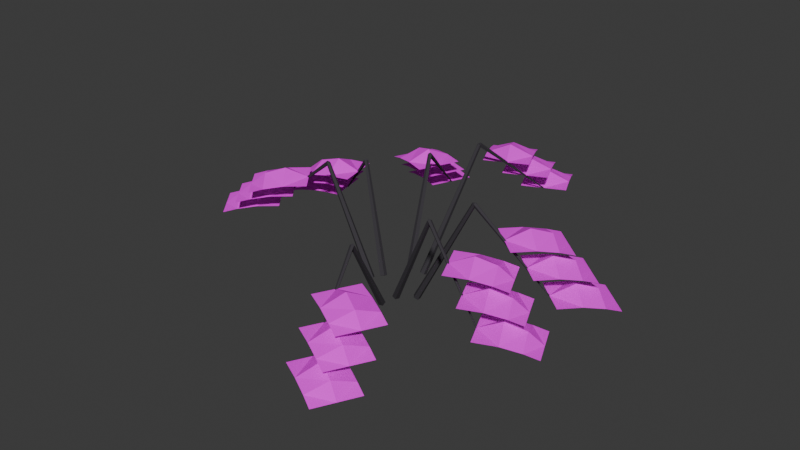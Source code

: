 # Source: ash-bramble.blend  (saved by Blender 5.2.44; exported with 4.5.12 LTS)
import bpy
from mathutils import Matrix  # noqa: F401  (used for matrix-valued properties, if any)

bpy.ops.wm.read_factory_settings(use_empty=True)
scene = bpy.context.scene
scene.name = 'Scene'

# ---- collections
col_collection = bpy.data.collections.new('Collection'); scene.collection.children.link(col_collection)

# ---- images (referenced by path relative to the original .blend; pixels are not part of the script)
import os
ASSET_DIR = os.environ.get("B2B_ASSET_DIR", "")  # directory of the original .blend (textures are referenced by path, not embedded)
HERE = os.path.dirname(os.path.abspath(__file__))  # packed textures are extracted next to this script under _unpacked/

def load_image(name, relpath, width, height, colorspace="sRGB"):
    """Load a texture the original file referenced (path relative to the .blend, or extracted next to this script)."""
    p = next((c for c in (os.path.join(HERE, relpath), os.path.join(ASSET_DIR, relpath)) if relpath and os.path.exists(c)), "")
    if p:
        img = bpy.data.images.load(p, check_existing=True)
        img.name = name
    else:  # same state as the original file: an image datablock whose file is absent (Cycles renders it pink)
        img = bpy.data.images.new(name, width, height)
        img.source = "FILE"
        img.filepath = "//" + (relpath or name)
    img.colorspace_settings.name = colorspace
    return img
img_ash_twigs_png = load_image('ash-twigs.png', 'ash-twigs.png', 1024, 1024, 'sRGB')

# ---- materials (node trees are filled in below, after node groups)
mat_charcoal_bark = bpy.data.materials.new('Charcoal bark')
mat_charcoal_bark.diffuse_color = (0.03325, 0.02975, 0.03675, 1.0)
mat_foliage___thorn_leaves = bpy.data.materials.new('Foliage / thorn leaves')

# ---- material node trees
mat_charcoal_bark.use_nodes = True; mat_charcoal_bark.node_tree.nodes.clear()
_N = mat_charcoal_bark.node_tree.nodes; _L = mat_charcoal_bark.node_tree.links
n0 = _N.new('ShaderNodeBsdfPrincipled'); n0.name = 'Principled BSDF'; n0.location = (-200, 100)
n0.inputs[0].default_value = (0.03325, 0.02975, 0.03675, 1.0)
n0.inputs[2].default_value = 0.86
n0.inputs[10].default_value = 0.005
n1 = _N.new('ShaderNodeOutputMaterial'); n1.name = 'Material Output'; n1.location = (200, 100)
_L.new(n0.outputs[0], n1.inputs[0])
n1.is_active_output = True
mat_foliage___thorn_leaves.use_nodes = True; mat_foliage___thorn_leaves.node_tree.nodes.clear()
_N = mat_foliage___thorn_leaves.node_tree.nodes; _L = mat_foliage___thorn_leaves.node_tree.links
n0 = _N.new('ShaderNodeBsdfPrincipled'); n0.name = 'Principled BSDF'; n0.location = (-200, 100)
n0.inputs[2].default_value = 0.96
n0.inputs[10].default_value = 0.005
n1 = _N.new('ShaderNodeOutputMaterial'); n1.name = 'Material Output'; n1.location = (200, 100)
n2 = _N.new('ShaderNodeTexImage'); n2.name = 'Image Texture'; n2.location = (0, 0)
n2.image = img_ash_twigs_png
_L.new(n0.outputs[0], n1.inputs[0])
_L.new(n2.outputs[0], n0.inputs[0])
_L.new(n2.outputs[1], n0.inputs[4])
n1.is_active_output = True

# ---- world
world_world = bpy.data.worlds.new('World'); scene.world = world_world
world_world.use_nodes = True; world_world.node_tree.nodes.clear()
_N = world_world.node_tree.nodes; _L = world_world.node_tree.links
n0 = _N.new('ShaderNodeOutputWorld'); n0.name = 'World Output'; n0.location = (200, 100)
n1 = _N.new('ShaderNodeBackground'); n1.name = 'Background'; n1.location = (-200, 100)
n1.inputs[0].default_value = (0.05088, 0.05088, 0.05088, 1.0)
_L.new(n1.outputs[0], n0.inputs[0])
n0.is_active_output = True
world_world.color = (0.05088, 0.05088, 0.05088)
world_world.sun_shadow_jitter_overblur = 0.0

# ---- meshes
me_cone_517 = bpy.data.meshes.new('Cone.517')
me_cone_517.from_pydata([(0.1832, 0.01353, 0.02204), (0.5916, 0.03393, 0.7762), (0.1967, 0.03706, 0.0143), (0.5994, 0.04766, 0.7717), (0.2209, 0.02954, 0.001792), (0.6135, 0.04327, 0.7644), (0.2223, 0.001358, 0.001792), (0.6143, 0.02683, 0.7644), (0.199, -0.008534, 0.0143), (0.6008, 0.02106, 0.7717), (0.6127, 0.03499, 0.7806), (1.126, 0.06062, 0.3528), (0.606, 0.04798, 0.7731), (1.124, 0.06433, 0.3507), (0.5964, 0.04241, 0.7609), (1.121, 0.06274, 0.3472), (0.5972, 0.02598, 0.7609), (1.121, 0.05805, 0.3472), (0.6073, 0.02139, 0.7731), (1.124, 0.05674, 0.3507), (0.9243, -0.05408, 0.6017), (0.8117, 0.04493, 0.6017), (0.699, 0.1439, 0.6017), (1.025, 0.05997, 0.5981), (0.9119, 0.159, 0.6647), (0.7992, 0.258, 0.5981), (1.112, 0.1598, 0.5766), (0.9995, 0.2588, 0.6261), (0.8869, 0.3578, 0.5766), (1.175, 0.231, 0.5507), (1.062, 0.33, 0.5507), (0.9495, 0.429, 0.5507), (1.08, -0.04629, 0.4757), (0.9675, 0.05271, 0.4757), (0.8548, 0.1517, 0.4757), (1.18, 0.06775, 0.4721), (1.068, 0.1668, 0.5387), (0.955, 0.2658, 0.4721), (1.268, 0.1675, 0.4506), (1.155, 0.2665, 0.5001), (1.043, 0.3656, 0.4506), (1.331, 0.2388, 0.4247), (1.218, 0.3378, 0.4247), (1.105, 0.4368, 0.4247), (1.236, -0.03851, 0.3497), (1.123, 0.0605, 0.3497), (1.011, 0.1595, 0.3497), (1.336, 0.07553, 0.3461), (1.223, 0.1745, 0.4127), (1.111, 0.2735, 0.3461), (1.424, 0.1753, 0.3246), (1.311, 0.2743, 0.3741), (1.198, 0.3733, 0.3246), (1.486, 0.2466, 0.2987), (1.374, 0.3456, 0.2987), (1.261, 0.4446, 0.2987), (-0.1098, 0.07295, 0.0236), (-0.4489, 0.3008, 0.6561), (-0.1342, 0.06184, 0.01479), (-0.4631, 0.2943, 0.651), (-0.1482, 0.08176, 0.00053), (-0.4713, 0.3059, 0.6427), (-0.1325, 0.1052, 0.0005299), (-0.4621, 0.3196, 0.6427), (-0.1088, 0.09973, 0.01479), (-0.4482, 0.3164, 0.651), (-0.466, 0.3123, 0.6596), (-0.8924, 0.5988, 0.2318), (-0.4684, 0.2979, 0.652), (-0.8931, 0.5947, 0.2296), (-0.4574, 0.2966, 0.6399), (-0.8899, 0.5943, 0.2262), (-0.4482, 0.3103, 0.6399), (-0.8873, 0.5982, 0.2262), (-0.4535, 0.32, 0.652), (-0.8888, 0.601, 0.2296), (-0.6624, 0.5702, 0.4807), (-0.6314, 0.4234, 0.4807), (-0.6003, 0.2766, 0.4807), (-0.8109, 0.5388, 0.4771), (-0.7799, 0.392, 0.5436), (-0.7489, 0.2452, 0.4771), (-0.9409, 0.5113, 0.4555), (-0.9098, 0.3645, 0.505), (-0.8788, 0.2178, 0.4555), (-1.034, 0.4917, 0.4297), (-1.003, 0.3449, 0.4297), (-0.9717, 0.1981, 0.4297), (-0.7919, 0.6572, 0.3547), (-0.7608, 0.5104, 0.3547), (-0.7298, 0.3637, 0.3547), (-0.9404, 0.6258, 0.3511), (-0.9094, 0.479, 0.4176), (-0.8783, 0.3323, 0.3511), (-1.07, 0.5983, 0.3295), (-1.039, 0.4515, 0.379), (-1.008, 0.3048, 0.3295), (-1.163, 0.5787, 0.3037), (-1.132, 0.4319, 0.3037), (-1.101, 0.2852, 0.3037), (-0.9213, 0.7442, 0.2287), (-0.8903, 0.5974, 0.2287), (-0.8593, 0.4507, 0.2287), (-1.07, 0.7128, 0.2251), (-1.039, 0.566, 0.2916), (-1.008, 0.4193, 0.2251), (-1.2, 0.6853, 0.2035), (-1.169, 0.5385, 0.253), (-1.138, 0.3918, 0.2035), (-1.293, 0.6657, 0.1777), (-1.262, 0.5189, 0.1777), (-1.231, 0.3722, 0.1777), (0.0751, -0.1556, 0.02425), (0.1933, -0.5464, 0.6126), (0.1009, -0.1622, 0.01499), (0.2084, -0.5502, 0.6072), (0.09903, -0.186, 0.0), (0.2073, -0.5641, 0.5985), (0.07202, -0.1942, 0.0), (0.1915, -0.5689, 0.5985), (0.05723, -0.1754, 0.01499), (0.1829, -0.5579, 0.6072), (0.1992, -0.5659, 0.6157), (0.3479, -1.058, 0.1879), (0.2102, -0.5563, 0.6082), (0.3511, -1.055, 0.1858), (0.2025, -0.5483, 0.596), (0.3489, -1.053, 0.1823), (0.1867, -0.5531, 0.596), (0.3444, -1.054, 0.1823), (0.1847, -0.564, 0.6082), (0.3438, -1.057, 0.1858), (0.188, -0.8899, 0.4368), (0.2569, -0.7566, 0.4368), (0.3258, -0.6234, 0.4368), (0.3229, -0.9596, 0.4332), (0.3917, -0.8263, 0.4998), (0.4606, -0.6931, 0.4332), (0.4409, -1.021, 0.4117), (0.5097, -0.8873, 0.4612), (0.5786, -0.7541, 0.4117), (0.5251, -1.064, 0.3858), (0.594, -0.9309, 0.3858), (0.6629, -0.7976, 0.3858), (0.2332, -1.039, 0.3108), (0.302, -0.9059, 0.3108), (0.3709, -0.7727, 0.3108), (0.368, -1.109, 0.3072), (0.4369, -0.9757, 0.3738), (0.5058, -0.8424, 0.3072), (0.486, -1.17, 0.2857), (0.5549, -1.037, 0.3352), (0.6238, -0.9034, 0.2857), (0.5703, -1.213, 0.2598), (0.6392, -1.08, 0.2598), (0.7081, -0.947, 0.2598), (0.2783, -1.189, 0.1848), (0.3472, -1.055, 0.1848), (0.4161, -0.922, 0.1848), (0.4132, -1.258, 0.1812), (0.4821, -1.125, 0.2478), (0.5509, -0.9917, 0.1812), (0.5312, -1.319, 0.1597), (0.6001, -1.186, 0.2092), (0.6689, -1.053, 0.1597), (0.6155, -1.363, 0.1338), (0.6843, -1.23, 0.1338), (0.7532, -1.096, 0.1338), (0.03816, 0.2534, 0.02142), (0.1852, 0.6351, 0.8316), (0.02222, 0.2755, 0.01411), (0.1759, 0.648, 0.8273), (0.03901, 0.2949, 0.002287), (0.1857, 0.6592, 0.8204), (0.06534, 0.2847, 0.002287), (0.2011, 0.6533, 0.8204), (0.06481, 0.2591, 0.01411), (0.2008, 0.6384, 0.8273), (0.1929, 0.655, 0.8363), (0.3776, 1.134, 0.4085), (0.1783, 0.6541, 0.8288), (0.3735, 1.134, 0.4064), (0.1795, 0.6431, 0.8166), (0.3738, 1.131, 0.4029), (0.1949, 0.6372, 0.8166), (0.3782, 1.129, 0.4029), (0.2031, 0.6445, 0.8288), (0.3806, 1.131, 0.4064), (0.4008, 0.9037, 0.6574), (0.2645, 0.8409, 0.6574), (0.1283, 0.7781, 0.6574), (0.3372, 1.042, 0.6538), (0.201, 0.9787, 0.7204), (0.06475, 0.9159, 0.6538), (0.2815, 1.162, 0.6323), (0.1453, 1.099, 0.6818), (0.009116, 1.037, 0.6323), (0.2418, 1.248, 0.6064), (0.1056, 1.186, 0.6064), (-0.03062, 1.123, 0.6064), (0.4569, 1.049, 0.5314), (0.3206, 0.9864, 0.5314), (0.1844, 0.9236, 0.5314), (0.3933, 1.187, 0.5278), (0.2571, 1.124, 0.5944), (0.1208, 1.061, 0.5278), (0.3376, 1.308, 0.5063), (0.2014, 1.245, 0.5558), (0.06521, 1.182, 0.5063), (0.2979, 1.394, 0.4804), (0.1617, 1.331, 0.4804), (0.02547, 1.268, 0.4804), (0.5129, 1.195, 0.4054), (0.3767, 1.132, 0.4054), (0.2405, 1.069, 0.4054), (0.4494, 1.333, 0.4018), (0.3132, 1.27, 0.4684), (0.1769, 1.207, 0.4018), (0.3937, 1.453, 0.3803), (0.2575, 1.39, 0.4298), (0.1213, 1.328, 0.3803), (0.354, 1.539, 0.3544), (0.2178, 1.477, 0.3544), (0.08157, 1.414, 0.3544), (-0.1475, 0.01049, 0.0231), (-0.5527, 0.06329, 0.6917), (-0.1646, -0.0103, 0.01463), (-0.5627, 0.05116, 0.6867), (-0.1864, 0.001325, 0.0009328), (-0.5753, 0.05794, 0.6787), (-0.1827, 0.0293, 0.0009328), (-0.5732, 0.07426, 0.6787), (-0.1587, 0.03497, 0.01463), (-0.5592, 0.07757, 0.6867), (-0.5733, 0.06598, 0.6954), (-1.083, 0.1324, 0.2676), (-0.569, 0.05199, 0.6879), (-1.082, 0.1284, 0.2655), (-0.5586, 0.05576, 0.6757), (-1.079, 0.1294, 0.262), (-0.5565, 0.07208, 0.6757), (-1.078, 0.1341, 0.262), (-0.5656, 0.0784, 0.6879), (-1.081, 0.1359, 0.2655), (-0.8641, 0.2093, 0.5165), (-0.7709, 0.09172, 0.5165), (-0.6777, -0.02581, 0.5165), (-0.983, 0.1149, 0.5129), (-0.8898, -0.002602, 0.5795), (-0.7966, -0.1201, 0.5129), (-1.087, 0.0324, 0.4914), (-0.9939, -0.08513, 0.5409), (-0.9007, -0.2027, 0.4914), (-1.161, -0.02655, 0.4655), (-1.068, -0.1441, 0.4655), (-0.9751, -0.2616, 0.4655), (-1.019, 0.2294, 0.3905), (-0.9256, 0.1119, 0.3905), (-0.8324, -0.005657, 0.3905), (-1.138, 0.1351, 0.3869), (-1.045, 0.01756, 0.4535), (-0.9513, -0.09998, 0.3869), (-1.242, 0.05256, 0.3654), (-1.149, -0.06498, 0.4149), (-1.055, -0.1825, 0.3654), (-1.316, -0.006394, 0.3395), (-1.223, -0.1239, 0.3395), (-1.13, -0.2415, 0.3395), (-1.173, 0.2496, 0.2645), (-1.08, 0.132, 0.2645), (-0.9871, 0.0145, 0.2645), (-1.292, 0.1552, 0.2609), (-1.199, 0.03771, 0.3275), (-1.106, -0.07982, 0.2609), (-1.396, 0.07272, 0.2394), (-1.303, -0.04482, 0.2889), (-1.21, -0.1624, 0.2394), (-1.471, 0.01376, 0.2135), (-1.378, -0.1038, 0.2135), (-1.284, -0.2213, 0.2135), (0.08075, -0.05356, 0.02272), (0.4606, -0.2043, 0.7203), (0.1026, -0.03766, 0.01452), (0.4733, -0.195, 0.7155), (0.121, -0.05436, 0.001239), (0.4841, -0.2048, 0.7078), (0.1106, -0.08058, 0.001239), (0.478, -0.2201, 0.7078), (0.08572, -0.08009, 0.01452), (0.4635, -0.2198, 0.7155), (0.4801, -0.212, 0.7243), (0.9576, -0.4015, 0.2965), (0.4794, -0.1974, 0.7167), (0.9574, -0.3974, 0.2943), (0.4683, -0.1985, 0.7046), (0.9542, -0.3977, 0.2909), (0.4623, -0.2138, 0.7046), (0.9525, -0.402, 0.2909), (0.4695, -0.2222, 0.7167), (0.9546, -0.4044, 0.2943), (0.7267, -0.4223, 0.5454), (0.6653, -0.2855, 0.5454), (0.6038, -0.1487, 0.5454), (0.8652, -0.3601, 0.5418), (0.8037, -0.2233, 0.6083), (0.7423, -0.08648, 0.5418), (0.9864, -0.3057, 0.5202), (0.9249, -0.1689, 0.5697), (0.8634, -0.03205, 0.5202), (1.073, -0.2668, 0.4944), (1.011, -0.13, 0.4944), (0.95, 0.006833, 0.4944), (0.8717, -0.4799, 0.4194), (0.8103, -0.3431, 0.4194), (0.7488, -0.2062, 0.4194), (1.01, -0.4177, 0.4158), (0.9487, -0.2809, 0.4823), (0.8873, -0.144, 0.4158), (1.131, -0.3632, 0.3942), (1.07, -0.2264, 0.4437), (1.008, -0.08959, 0.3942), (1.218, -0.3244, 0.3684), (1.156, -0.1875, 0.3684), (1.095, -0.05071, 0.3684), (1.017, -0.5374, 0.2934), (0.9553, -0.4006, 0.2934), (0.8938, -0.2638, 0.2934), (1.155, -0.4752, 0.2898), (1.094, -0.3384, 0.3563), (1.032, -0.2016, 0.2898), (1.276, -0.4208, 0.2682), (1.215, -0.284, 0.3177), (1.153, -0.1471, 0.2682), (1.363, -0.3819, 0.2424), (1.301, -0.2451, 0.2424), (1.24, -0.1083, 0.2424), (-0.04942, 0.2492, 0.02357), (-0.1944, 0.6311, 0.6582), (-0.07575, 0.2543, 0.01478), (-0.2098, 0.634, 0.653), (-0.07567, 0.2786, 0.0005537), (-0.2097, 0.6483, 0.6447), (-0.04929, 0.2886, 0.0005537), (-0.1943, 0.6541, 0.6447), (-0.03307, 0.2705, 0.01478), (-0.1849, 0.6435, 0.653), (-0.2017, 0.6504, 0.6616), (-0.3841, 1.131, 0.2338), (-0.212, 0.64, 0.6541), (-0.387, 1.128, 0.2317), (-0.2038, 0.6326, 0.6419), (-0.3846, 1.126, 0.2282), (-0.1884, 0.6385, 0.6419), (-0.3802, 1.127, 0.2282), (-0.1871, 0.6495, 0.6541), (-0.3799, 1.13, 0.2317), (-0.2129, 0.9744, 0.4827), (-0.2724, 0.8367, 0.4827), (-0.3319, 0.699, 0.4827), (-0.3523, 1.035, 0.4791), (-0.4118, 0.8969, 0.5457), (-0.4713, 0.7592, 0.4791), (-0.4742, 1.087, 0.4576), (-0.5337, 0.9496, 0.5071), (-0.5932, 0.8119, 0.4576), (-0.5613, 1.125, 0.4317), (-0.6208, 0.9872, 0.4317), (-0.6803, 0.8495, 0.4317), (-0.2683, 1.12, 0.3567), (-0.3278, 0.9825, 0.3567), (-0.3873, 0.8448, 0.3567), (-0.4076, 1.18, 0.3531), (-0.4671, 1.043, 0.4197), (-0.5267, 0.905, 0.3531), (-0.5296, 1.233, 0.3316), (-0.5891, 1.095, 0.3811), (-0.6486, 0.9577, 0.3316), (-0.6167, 1.271, 0.3057), (-0.6762, 1.133, 0.3057), (-0.7357, 0.9954, 0.3057), (-0.3237, 1.266, 0.2307), (-0.3832, 1.128, 0.2307), (-0.4427, 0.9907, 0.2307), (-0.463, 1.326, 0.2271), (-0.5225, 1.189, 0.2937), (-0.582, 1.051, 0.2271), (-0.5849, 1.379, 0.2056), (-0.6444, 1.241, 0.2551), (-0.704, 1.104, 0.2056), (-0.672, 1.417, 0.1797), (-0.7315, 1.279, 0.1797), (-0.7911, 1.141, 0.1797)], [], [(0, 3, 2), (3, 4, 2), (5, 6, 4), (1, 9, 7), (7, 8, 6), (9, 0, 8), (2, 6, 8), (10, 13, 12), (13, 14, 12), (14, 17, 16), (11, 19, 17), (17, 18, 16), (18, 11, 10), (14, 16, 18), (23, 21, 20), (21, 25, 22), (23, 27, 24), (27, 25, 24), (26, 30, 27), (30, 28, 27), (35, 33, 32), (33, 37, 34), (35, 39, 36), (39, 37, 36), (38, 42, 39), (42, 40, 39), (47, 45, 44), (45, 49, 46), (47, 51, 48), (51, 49, 48), (50, 54, 51), (54, 52, 51), (57, 58, 56), (58, 61, 60), (61, 62, 60), (57, 65, 63), (63, 64, 62), (64, 57, 56), (60, 62, 64), (67, 68, 66), (68, 71, 70), (70, 73, 72), (75, 73, 71), (73, 74, 72), (75, 66, 74), (68, 70, 72), (79, 77, 76), (77, 81, 78), (79, 83, 80), (83, 81, 80), (82, 86, 83), (86, 84, 83), (91, 89, 88), (89, 93, 90), (91, 95, 92), (95, 93, 92), (94, 98, 95), (98, 96, 95), (103, 101, 100), (101, 105, 102), (103, 107, 104), (107, 105, 104), (106, 110, 107), (110, 108, 107), (112, 115, 114), (115, 116, 114), (116, 119, 118), (121, 119, 117), (119, 120, 118), (121, 112, 120), (116, 118, 120), (122, 125, 124), (125, 126, 124), (127, 128, 126), (131, 129, 127), (129, 130, 128), (131, 122, 130), (124, 126, 128), (135, 133, 132), (133, 137, 134), (135, 139, 136), (139, 137, 136), (138, 142, 139), (142, 140, 139), (147, 145, 144), (145, 149, 146), (147, 151, 148), (151, 149, 148), (150, 154, 151), (154, 152, 151), (159, 157, 156), (157, 161, 158), (159, 163, 160), (163, 161, 160), (162, 166, 163), (166, 164, 163), (168, 171, 170), (171, 172, 170), (172, 175, 174), (169, 177, 175), (174, 177, 176), (177, 168, 176), (170, 174, 176), (178, 181, 180), (180, 183, 182), (183, 184, 182), (179, 187, 185), (185, 186, 184), (186, 179, 178), (180, 184, 186), (191, 189, 188), (189, 193, 190), (191, 195, 192), (195, 193, 192), (194, 198, 195), (198, 196, 195), (203, 201, 200), (201, 205, 202), (203, 207, 204), (207, 205, 204), (206, 210, 207), (210, 208, 207), (215, 213, 212), (213, 217, 214), (215, 219, 216), (219, 217, 216), (218, 222, 219), (222, 220, 219), (224, 227, 226), (227, 228, 226), (229, 230, 228), (225, 231, 229), (231, 232, 230), (233, 224, 232), (228, 230, 232), (235, 236, 234), (236, 239, 238), (238, 241, 240), (243, 241, 239), (241, 242, 240), (243, 234, 242), (236, 240, 242), (247, 245, 244), (245, 249, 246), (247, 251, 248), (251, 249, 248), (250, 254, 251), (254, 252, 251), (259, 257, 256), (257, 261, 258), (259, 263, 260), (263, 261, 260), (262, 266, 263), (266, 264, 263), (271, 269, 268), (269, 273, 270), (271, 275, 272), (275, 273, 272), (274, 278, 275), (278, 276, 275), (281, 282, 280), (283, 284, 282), (284, 287, 286), (281, 287, 285), (287, 288, 286), (288, 281, 280), (282, 284, 286), (291, 292, 290), (293, 294, 292), (295, 296, 294), (299, 297, 295), (297, 298, 296), (298, 291, 290), (292, 296, 298), (303, 301, 300), (301, 305, 302), (303, 307, 304), (307, 305, 304), (306, 310, 307), (310, 308, 307), (315, 313, 312), (313, 317, 314), (315, 319, 316), (319, 317, 316), (318, 322, 319), (322, 320, 319), (327, 325, 324), (325, 329, 326), (327, 331, 328), (331, 329, 328), (330, 334, 331), (334, 332, 331), (336, 339, 338), (339, 340, 338), (340, 343, 342), (345, 343, 341), (343, 344, 342), (345, 336, 344), (340, 342, 344), (347, 348, 346), (349, 350, 348), (350, 353, 352), (347, 353, 351), (352, 355, 354), (354, 347, 346), (348, 350, 352), (359, 357, 356), (357, 361, 358), (359, 363, 360), (363, 361, 360), (362, 366, 363), (366, 364, 363), (371, 369, 368), (369, 373, 370), (371, 375, 372), (375, 373, 372), (374, 378, 375), (378, 376, 375), (383, 381, 380), (381, 385, 382), (383, 387, 384), (387, 385, 384), (386, 390, 387), (390, 388, 387), (0, 1, 3), (3, 5, 4), (5, 7, 6), (5, 3, 7), (3, 1, 7), (7, 9, 8), (9, 1, 0), (8, 0, 2), (2, 4, 6), (10, 11, 13), (13, 15, 14), (14, 15, 17), (15, 13, 17), (13, 11, 17), (17, 19, 18), (18, 19, 11), (18, 10, 12), (12, 14, 18), (23, 24, 21), (21, 24, 25), (23, 26, 27), (27, 28, 25), (26, 29, 30), (30, 31, 28), (35, 36, 33), (33, 36, 37), (35, 38, 39), (39, 40, 37), (38, 41, 42), (42, 43, 40), (47, 48, 45), (45, 48, 49), (47, 50, 51), (51, 52, 49), (50, 53, 54), (54, 55, 52), (57, 59, 58), (58, 59, 61), (61, 63, 62), (61, 59, 63), (59, 57, 63), (63, 65, 64), (64, 65, 57), (64, 56, 58), (58, 60, 64), (67, 69, 68), (68, 69, 71), (70, 71, 73), (71, 69, 67), (67, 75, 71), (73, 75, 74), (75, 67, 66), (74, 66, 72), (66, 68, 72), (79, 80, 77), (77, 80, 81), (79, 82, 83), (83, 84, 81), (82, 85, 86), (86, 87, 84), (91, 92, 89), (89, 92, 93), (91, 94, 95), (95, 96, 93), (94, 97, 98), (98, 99, 96), (103, 104, 101), (101, 104, 105), (103, 106, 107), (107, 108, 105), (106, 109, 110), (110, 111, 108), (112, 113, 115), (115, 117, 116), (116, 117, 119), (117, 115, 113), (113, 121, 117), (119, 121, 120), (121, 113, 112), (120, 112, 114), (114, 116, 120), (122, 123, 125), (125, 127, 126), (127, 129, 128), (127, 125, 123), (123, 131, 127), (129, 131, 130), (131, 123, 122), (130, 122, 128), (122, 124, 128), (135, 136, 133), (133, 136, 137), (135, 138, 139), (139, 140, 137), (138, 141, 142), (142, 143, 140), (147, 148, 145), (145, 148, 149), (147, 150, 151), (151, 152, 149), (150, 153, 154), (154, 155, 152), (159, 160, 157), (157, 160, 161), (159, 162, 163), (163, 164, 161), (162, 165, 166), (166, 167, 164), (168, 169, 171), (171, 173, 172), (172, 173, 175), (173, 171, 175), (171, 169, 175), (174, 175, 177), (177, 169, 168), (176, 168, 170), (170, 172, 174), (178, 179, 181), (180, 181, 183), (183, 185, 184), (183, 181, 185), (181, 179, 185), (185, 187, 186), (186, 187, 179), (186, 178, 180), (180, 182, 184), (191, 192, 189), (189, 192, 193), (191, 194, 195), (195, 196, 193), (194, 197, 198), (198, 199, 196), (203, 204, 201), (201, 204, 205), (203, 206, 207), (207, 208, 205), (206, 209, 210), (210, 211, 208), (215, 216, 213), (213, 216, 217), (215, 218, 219), (219, 220, 217), (218, 221, 222), (222, 223, 220), (224, 225, 227), (227, 229, 228), (229, 231, 230), (229, 227, 225), (225, 233, 231), (231, 233, 232), (233, 225, 224), (232, 224, 226), (226, 228, 232), (235, 237, 236), (236, 237, 239), (238, 239, 241), (239, 237, 235), (235, 243, 239), (241, 243, 242), (243, 235, 234), (242, 234, 236), (236, 238, 240), (247, 248, 245), (245, 248, 249), (247, 250, 251), (251, 252, 249), (250, 253, 254), (254, 255, 252), (259, 260, 257), (257, 260, 261), (259, 262, 263), (263, 264, 261), (262, 265, 266), (266, 267, 264), (271, 272, 269), (269, 272, 273), (271, 274, 275), (275, 276, 273), (274, 277, 278), (278, 279, 276), (281, 283, 282), (283, 285, 284), (284, 285, 287), (285, 283, 281), (281, 289, 287), (287, 289, 288), (288, 289, 281), (288, 280, 286), (280, 282, 286), (291, 293, 292), (293, 295, 294), (295, 297, 296), (295, 293, 291), (291, 299, 295), (297, 299, 298), (298, 299, 291), (298, 290, 292), (292, 294, 296), (303, 304, 301), (301, 304, 305), (303, 306, 307), (307, 308, 305), (306, 309, 310), (310, 311, 308), (315, 316, 313), (313, 316, 317), (315, 318, 319), (319, 320, 317), (318, 321, 322), (322, 323, 320), (327, 328, 325), (325, 328, 329), (327, 330, 331), (331, 332, 329), (330, 333, 334), (334, 335, 332), (336, 337, 339), (339, 341, 340), (340, 341, 343), (341, 339, 337), (337, 345, 341), (343, 345, 344), (345, 337, 336), (344, 336, 338), (338, 340, 344), (347, 349, 348), (349, 351, 350), (350, 351, 353), (351, 349, 347), (347, 355, 353), (352, 353, 355), (354, 355, 347), (354, 346, 352), (346, 348, 352), (359, 360, 357), (357, 360, 361), (359, 362, 363), (363, 364, 361), (362, 365, 366), (366, 367, 364), (371, 372, 369), (369, 372, 373), (371, 374, 375), (375, 376, 373), (374, 377, 378), (378, 379, 376), (383, 384, 381), (381, 384, 385), (383, 386, 387), (387, 388, 385), (386, 389, 390), (390, 391, 388)])
me_cone_517.polygons.foreach_set('material_index', [0, 0, 0, 0, 0, 0, 0, 0, 0, 0, 0, 0, 0, 0, 1, 1, 1, 1, 1, 1, 1, 1, 1, 1, 1, 1, 1, 1, 1, 1, 1, 1, 0, 0, 0, 0, 0, 0, 0, 0, 0, 0, 0, 0, 0, 0, 1, 1, 1, 1, 1, 1, 1, 1, 1, 1, 1, 1, 1, 1, 1, 1, 1, 1, 0, 0, 0, 0, 0, 0, 0, 0, 0, 0, 0, 0, 0, 0, 1, 1, 1, 1, 1, 1, 1, 1, 1, 1, 1, 1, 1, 1, 1, 1, 1, 1, 0, 0, 0, 0, 0, 0, 0, 0, 0, 0, 0, 0, 0, 0, 1, 1, 1, 1, 1, 1, 1, 1, 1, 1, 1, 1, 1, 1, 1, 1, 1, 1, 0, 0, 0, 0, 0, 0, 0, 0, 0, 0, 0, 0, 0, 0, 1, 1, 1, 1, 1, 1, 1, 1, 1, 1, 1, 1, 1, 1, 1, 1, 1, 1, 0, 0, 0, 0, 0, 0, 0, 0, 0, 0, 0, 0, 0, 0, 1, 1, 1, 1, 1, 1, 1, 1, 1, 1, 1, 1, 1, 1, 1, 1, 1, 1, 0, 0, 0, 0, 0, 0, 0, 0, 0, 0, 0, 0, 0, 0, 1, 1, 1, 1, 1, 1, 1, 1, 1, 1, 1, 1, 1, 1, 1, 1, 1, 1, 0, 0, 0, 0, 0, 0, 0, 0, 0, 0, 0, 0, 0, 0, 0, 0, 0, 0, 1, 1, 1, 1, 1, 1, 1, 1, 1, 1, 1, 1, 1, 1, 1, 1, 1, 1, 0, 0, 0, 0, 0, 0, 0, 0, 0, 0, 0, 0, 0, 0, 0, 0, 0, 0, 1, 1, 1, 1, 1, 1, 1, 1, 1, 1, 1, 1, 1, 1, 1, 1, 1, 1, 0, 0, 0, 0, 0, 0, 0, 0, 0, 0, 0, 0, 0, 0, 0, 0, 0, 0, 1, 1, 1, 1, 1, 1, 1, 1, 1, 1, 1, 1, 1, 1, 1, 1, 1, 1, 0, 0, 0, 0, 0, 0, 0, 0, 0, 0, 0, 0, 0, 0, 0, 0, 0, 0, 1, 1, 1, 1, 1, 1, 1, 1, 1, 1, 1, 1, 1, 1, 1, 1, 1, 1, 0, 0, 0, 0, 0, 0, 0, 0, 0, 0, 0, 0, 0, 0, 0, 0, 0, 0, 1, 1, 1, 1, 1, 1, 1, 1, 1, 1, 1, 1, 1, 1, 1, 1, 1, 1, 0, 0, 0, 0, 0, 0, 0, 0, 0, 0, 0, 0, 0, 0, 0, 0, 0, 0, 1, 1, 1, 1, 1, 1, 1, 1, 1, 1, 1, 1, 1, 1, 1, 1, 1, 1, 0, 0, 0, 0, 0, 0, 0, 0, 0, 0, 0, 0, 0, 0, 0, 0, 0, 0, 1, 1, 1, 1, 1, 1, 1, 1, 1, 1, 1, 1, 1, 1, 1, 1, 1, 1])
_uv = me_cone_517.uv_layers.new(name='UVMap')
_uv.uv.foreach_set('vector', [1.0, 0.5, 0.8, 1.0, 0.8, 0.5, 0.8, 1.0, 0.6, 0.5, 0.8, 0.5, 0.6, 1.0, 0.4, 0.5, 0.6, 0.5, 0.25, 0.49, 0.02175, 0.3242, 0.1089, 0.05584, 0.4, 1.0, 0.2, 0.5, 0.4, 0.5, 0.2, 1.0, 2.98e-08, 0.5, 0.2, 0.5, 0.9783, 0.3242, 0.6089, 0.05584, 0.5217, 0.3242, 1.0, 0.5, 0.8, 1.0, 0.8, 0.5, 0.8, 1.0, 0.6, 0.5, 0.8, 0.5, 0.6, 0.5, 0.4, 1.0, 0.4, 0.5, 0.25, 0.49, 0.02175, 0.3242, 0.1089, 0.05584, 0.4, 1.0, 0.2, 0.5, 0.4, 0.5, 0.2, 0.5, 2.98e-08, 1.0, 2.98e-08, 0.5, 0.8911, 0.05584, 0.6089, 0.05584, 0.5217, 0.3242, 0.0, 0.2, 0.25, 0.0, 0.0, 0.0, 0.25, 0.0, 0.5, 0.2, 0.5, 0.0, 0.0, 0.2, 0.25, 0.375, 0.25, 0.2, 0.25, 0.375, 0.5, 0.2, 0.25, 0.2, 0.0, 0.375, 0.25, 0.5, 0.25, 0.375, 0.25, 0.5, 0.5, 0.375, 0.25, 0.375, 0.0, 0.2, 0.25, 0.0, 0.0, 0.0, 0.25, 0.0, 0.5, 0.2, 0.5, 0.0, 0.0, 0.2, 0.25, 0.375, 0.25, 0.2, 0.25, 0.375, 0.5, 0.2, 0.25, 0.2, 0.0, 0.375, 0.25, 0.5, 0.25, 0.375, 0.25, 0.5, 0.5, 0.375, 0.25, 0.375, 0.0, 0.2, 0.25, 0.0, 0.0, 0.0, 0.25, 0.0, 0.5, 0.2, 0.5, 0.0, 0.0, 0.2, 0.25, 0.375, 0.25, 0.2, 0.25, 0.375, 0.5, 0.2, 0.25, 0.2, 0.0, 0.375, 0.25, 0.5, 0.25, 0.375, 0.25, 0.5, 0.5, 0.375, 0.25, 0.375, 1.0, 1.0, 0.8, 0.5, 1.0, 0.5, 0.8, 0.5, 0.6, 1.0, 0.6, 0.5, 0.6, 1.0, 0.4, 0.5, 0.6, 0.5, 0.25, 0.49, 0.02175, 0.3242, 0.1089, 0.05584, 0.4, 1.0, 0.2, 0.5, 0.4, 0.5, 0.2, 0.5, 2.98e-08, 1.0, 2.98e-08, 0.5, 0.8911, 0.05584, 0.6089, 0.05584, 0.5217, 0.3242, 1.0, 1.0, 0.8, 0.5, 1.0, 0.5, 0.8, 0.5, 0.6, 1.0, 0.6, 0.5, 0.6, 0.5, 0.4, 1.0, 0.4, 0.5, 0.02175, 0.3242, 0.1089, 0.05584, 0.3911, 0.05584, 0.4, 1.0, 0.2, 0.5, 0.4, 0.5, 0.2, 1.0, 2.98e-08, 0.5, 0.2, 0.5, 0.9783, 0.3242, 0.8911, 0.05584, 0.6089, 0.05584, 0.5, 0.2, 0.75, 0.0, 0.5, 0.0, 0.75, 0.0, 1.0, 0.2, 1.0, 0.0, 0.5, 0.2, 0.75, 0.375, 0.75, 0.2, 0.75, 0.375, 1.0, 0.2, 0.75, 0.2, 0.5, 0.375, 0.75, 0.5, 0.75, 0.375, 0.75, 0.5, 1.0, 0.375, 0.75, 0.375, 0.5, 0.2, 0.75, 0.0, 0.5, 0.0, 0.75, 0.0, 1.0, 0.2, 1.0, 0.0, 0.5, 0.2, 0.75, 0.375, 0.75, 0.2, 0.75, 0.375, 1.0, 0.2, 0.75, 0.2, 0.5, 0.375, 0.75, 0.5, 0.75, 0.375, 0.75, 0.5, 1.0, 0.375, 0.75, 0.375, 0.5, 0.2, 0.75, 0.0, 0.5, 0.0, 0.75, 0.0, 1.0, 0.2, 1.0, 0.0, 0.5, 0.2, 0.75, 0.375, 0.75, 0.2, 0.75, 0.375, 1.0, 0.2, 0.75, 0.2, 0.5, 0.375, 0.75, 0.5, 0.75, 0.375, 0.75, 0.5, 1.0, 0.375, 0.75, 0.375, 1.0, 0.5, 0.8, 1.0, 0.8, 0.5, 0.8, 1.0, 0.6, 0.5, 0.8, 0.5, 0.6, 0.5, 0.4, 1.0, 0.4, 0.5, 0.02175, 0.3242, 0.1089, 0.05584, 0.3911, 0.05584, 0.4, 1.0, 0.2, 0.5, 0.4, 0.5, 0.2, 1.0, 2.98e-08, 0.5, 0.2, 0.5, 0.8911, 0.05584, 0.6089, 0.05584, 0.5217, 0.3242, 1.0, 0.5, 0.8, 1.0, 0.8, 0.5, 0.8, 1.0, 0.6, 0.5, 0.8, 0.5, 0.6, 1.0, 0.4, 0.5, 0.6, 0.5, 0.02175, 0.3242, 0.1089, 0.05584, 0.3911, 0.05584, 0.4, 1.0, 0.2, 0.5, 0.4, 0.5, 0.2, 1.0, 2.98e-08, 0.5, 0.2, 0.5, 0.9783, 0.3242, 0.8911, 0.05584, 0.6089, 0.05584, 0.0, 0.7, 0.25, 0.5, 0.0, 0.5, 0.25, 0.5, 0.5, 0.7, 0.5, 0.5, 0.0, 0.7, 0.25, 0.875, 0.25, 0.7, 0.25, 0.875, 0.5, 0.7, 0.25, 0.7, 0.0, 0.875, 0.25, 1.0, 0.25, 0.875, 0.25, 1.0, 0.5, 0.875, 0.25, 0.875, 0.0, 0.7, 0.25, 0.5, 0.0, 0.5, 0.25, 0.5, 0.5, 0.7, 0.5, 0.5, 0.0, 0.7, 0.25, 0.875, 0.25, 0.7, 0.25, 0.875, 0.5, 0.7, 0.25, 0.7, 0.0, 0.875, 0.25, 1.0, 0.25, 0.875, 0.25, 1.0, 0.5, 0.875, 0.25, 0.875, 0.0, 0.7, 0.25, 0.5, 0.0, 0.5, 0.25, 0.5, 0.5, 0.7, 0.5, 0.5, 0.0, 0.7, 0.25, 0.875, 0.25, 0.7, 0.25, 0.875, 0.5, 0.7, 0.25, 0.7, 0.0, 0.875, 0.25, 1.0, 0.25, 0.875, 0.25, 1.0, 0.5, 0.875, 0.25, 0.875, 1.0, 0.5, 0.8, 1.0, 0.8, 0.5, 0.8, 1.0, 0.6, 0.5, 0.8, 0.5, 0.6, 0.5, 0.4, 1.0, 0.4, 0.5, 0.25, 0.49, 0.02175, 0.3242, 0.1089, 0.05584, 0.4, 0.5, 0.2, 1.0, 0.2, 0.5, 0.2, 1.0, 2.98e-08, 0.5, 0.2, 0.5, 0.9783, 0.3242, 0.6089, 0.05584, 0.5217, 0.3242, 1.0, 0.5, 0.8, 1.0, 0.8, 0.5, 0.8, 0.5, 0.6, 1.0, 0.6, 0.5, 0.6, 1.0, 0.4, 0.5, 0.6, 0.5, 0.25, 0.49, 0.02175, 0.3242, 0.1089, 0.05584, 0.4, 1.0, 0.2, 0.5, 0.4, 0.5, 0.2, 0.5, 2.98e-08, 1.0, 2.98e-08, 0.5, 0.9783, 0.3242, 0.6089, 0.05584, 0.5217, 0.3242, 0.5, 0.7, 0.75, 0.5, 0.5, 0.5, 0.75, 0.5, 1.0, 0.7, 1.0, 0.5, 0.5, 0.7, 0.75, 0.875, 0.75, 0.7, 0.75, 0.875, 1.0, 0.7, 0.75, 0.7, 0.5, 0.875, 0.75, 1.0, 0.75, 0.875, 0.75, 1.0, 1.0, 0.875, 0.75, 0.875, 0.5, 0.7, 0.75, 0.5, 0.5, 0.5, 0.75, 0.5, 1.0, 0.7, 1.0, 0.5, 0.5, 0.7, 0.75, 0.875, 0.75, 0.7, 0.75, 0.875, 1.0, 0.7, 0.75, 0.7, 0.5, 0.875, 0.75, 1.0, 0.75, 0.875, 0.75, 1.0, 1.0, 0.875, 0.75, 0.875, 0.5, 0.7, 0.75, 0.5, 0.5, 0.5, 0.75, 0.5, 1.0, 0.7, 1.0, 0.5, 0.5, 0.7, 0.75, 0.875, 0.75, 0.7, 0.75, 0.875, 1.0, 0.7, 0.75, 0.7, 0.5, 0.875, 0.75, 1.0, 0.75, 0.875, 0.75, 1.0, 1.0, 0.875, 0.75, 0.875, 1.0, 0.5, 0.8, 1.0, 0.8, 0.5, 0.8, 1.0, 0.6, 0.5, 0.8, 0.5, 0.6, 1.0, 0.4, 0.5, 0.6, 0.5, 0.25, 0.49, 0.1089, 0.05584, 0.3911, 0.05584, 0.4, 1.0, 0.2, 0.5, 0.4, 0.5, 0.2, 1.0, 2.98e-08, 0.5, 0.2, 0.5, 0.8911, 0.05584, 0.6089, 0.05584, 0.5217, 0.3242, 1.0, 1.0, 0.8, 0.5, 1.0, 0.5, 0.8, 0.5, 0.6, 1.0, 0.6, 0.5, 0.6, 0.5, 0.4, 1.0, 0.4, 0.5, 0.02175, 0.3242, 0.1089, 0.05584, 0.3911, 0.05584, 0.4, 1.0, 0.2, 0.5, 0.4, 0.5, 0.2, 1.0, 2.98e-08, 0.5, 0.2, 0.5, 0.9783, 0.3242, 0.6089, 0.05584, 0.5217, 0.3242, 0.0, 0.2, 0.25, 0.0, 0.0, 0.0, 0.25, 0.0, 0.5, 0.2, 0.5, 0.0, 0.0, 0.2, 0.25, 0.375, 0.25, 0.2, 0.25, 0.375, 0.5, 0.2, 0.25, 0.2, 0.0, 0.375, 0.25, 0.5, 0.25, 0.375, 0.25, 0.5, 0.5, 0.375, 0.25, 0.375, 0.0, 0.2, 0.25, 0.0, 0.0, 0.0, 0.25, 0.0, 0.5, 0.2, 0.5, 0.0, 0.0, 0.2, 0.25, 0.375, 0.25, 0.2, 0.25, 0.375, 0.5, 0.2, 0.25, 0.2, 0.0, 0.375, 0.25, 0.5, 0.25, 0.375, 0.25, 0.5, 0.5, 0.375, 0.25, 0.375, 0.0, 0.2, 0.25, 0.0, 0.0, 0.0, 0.25, 0.0, 0.5, 0.2, 0.5, 0.0, 0.0, 0.2, 0.25, 0.375, 0.25, 0.2, 0.25, 0.375, 0.5, 0.2, 0.25, 0.2, 0.0, 0.375, 0.25, 0.5, 0.25, 0.375, 0.25, 0.5, 0.5, 0.375, 0.25, 0.375, 1.0, 1.0, 0.8, 0.5, 1.0, 0.5, 0.8, 1.0, 0.6, 0.5, 0.8, 0.5, 0.6, 0.5, 0.4, 1.0, 0.4, 0.5, 0.25, 0.49, 0.1089, 0.05584, 0.3911, 0.05584, 0.4, 1.0, 0.2, 0.5, 0.4, 0.5, 0.2, 0.5, 2.98e-08, 1.0, 2.98e-08, 0.5, 0.9783, 0.3242, 0.8911, 0.05584, 0.6089, 0.05584, 1.0, 1.0, 0.8, 0.5, 1.0, 0.5, 0.8, 1.0, 0.6, 0.5, 0.8, 0.5, 0.6, 1.0, 0.4, 0.5, 0.6, 0.5, 0.02175, 0.3242, 0.1089, 0.05584, 0.3911, 0.05584, 0.4, 1.0, 0.2, 0.5, 0.4, 0.5, 0.2, 0.5, 2.98e-08, 1.0, 2.98e-08, 0.5, 0.9783, 0.3242, 0.6089, 0.05584, 0.5217, 0.3242, 0.5, 0.2, 0.75, 0.0, 0.5, 0.0, 0.75, 0.0, 1.0, 0.2, 1.0, 0.0, 0.5, 0.2, 0.75, 0.375, 0.75, 0.2, 0.75, 0.375, 1.0, 0.2, 0.75, 0.2, 0.5, 0.375, 0.75, 0.5, 0.75, 0.375, 0.75, 0.5, 1.0, 0.375, 0.75, 0.375, 0.5, 0.2, 0.75, 0.0, 0.5, 0.0, 0.75, 0.0, 1.0, 0.2, 1.0, 0.0, 0.5, 0.2, 0.75, 0.375, 0.75, 0.2, 0.75, 0.375, 1.0, 0.2, 0.75, 0.2, 0.5, 0.375, 0.75, 0.5, 0.75, 0.375, 0.75, 0.5, 1.0, 0.375, 0.75, 0.375, 0.5, 0.2, 0.75, 0.0, 0.5, 0.0, 0.75, 0.0, 1.0, 0.2, 1.0, 0.0, 0.5, 0.2, 0.75, 0.375, 0.75, 0.2, 0.75, 0.375, 1.0, 0.2, 0.75, 0.2, 0.5, 0.375, 0.75, 0.5, 0.75, 0.375, 0.75, 0.5, 1.0, 0.375, 0.75, 0.375, 1.0, 0.5, 0.8, 1.0, 0.8, 0.5, 0.8, 1.0, 0.6, 0.5, 0.8, 0.5, 0.6, 0.5, 0.4, 1.0, 0.4, 0.5, 0.02175, 0.3242, 0.1089, 0.05584, 0.3911, 0.05584, 0.4, 1.0, 0.2, 0.5, 0.4, 0.5, 0.2, 1.0, 2.98e-08, 0.5, 0.2, 0.5, 0.8911, 0.05584, 0.6089, 0.05584, 0.5217, 0.3242, 1.0, 1.0, 0.8, 0.5, 1.0, 0.5, 0.8, 1.0, 0.6, 0.5, 0.8, 0.5, 0.6, 0.5, 0.4, 1.0, 0.4, 0.5, 0.25, 0.49, 0.1089, 0.05584, 0.3911, 0.05584, 0.4, 0.5, 0.2, 1.0, 0.2, 0.5, 0.2, 0.5, 2.98e-08, 1.0, 2.98e-08, 0.5, 0.9783, 0.3242, 0.8911, 0.05584, 0.6089, 0.05584, 0.0, 0.7, 0.25, 0.5, 0.0, 0.5, 0.25, 0.5, 0.5, 0.7, 0.5, 0.5, 0.0, 0.7, 0.25, 0.875, 0.25, 0.7, 0.25, 0.875, 0.5, 0.7, 0.25, 0.7, 0.0, 0.875, 0.25, 1.0, 0.25, 0.875, 0.25, 1.0, 0.5, 0.875, 0.25, 0.875, 0.0, 0.7, 0.25, 0.5, 0.0, 0.5, 0.25, 0.5, 0.5, 0.7, 0.5, 0.5, 0.0, 0.7, 0.25, 0.875, 0.25, 0.7, 0.25, 0.875, 0.5, 0.7, 0.25, 0.7, 0.0, 0.875, 0.25, 1.0, 0.25, 0.875, 0.25, 1.0, 0.5, 0.875, 0.25, 0.875, 0.0, 0.7, 0.25, 0.5, 0.0, 0.5, 0.25, 0.5, 0.5, 0.7, 0.5, 0.5, 0.0, 0.7, 0.25, 0.875, 0.25, 0.7, 0.25, 0.875, 0.5, 0.7, 0.25, 0.7, 0.0, 0.875, 0.25, 1.0, 0.25, 0.875, 0.25, 1.0, 0.5, 0.875, 0.25, 0.875, 1.0, 0.5, 1.0, 1.0, 0.8, 1.0, 0.8, 1.0, 0.6, 1.0, 0.6, 0.5, 0.6, 1.0, 0.4, 1.0, 0.4, 0.5, 0.3911, 0.05584, 0.4783, 0.3242, 0.1089, 0.05584, 0.4783, 0.3242, 0.25, 0.49, 0.1089, 0.05584, 0.4, 1.0, 0.2, 1.0, 0.2, 0.5, 0.2, 1.0, 2.98e-08, 1.0, 2.98e-08, 0.5, 0.5217, 0.3242, 0.75, 0.49, 0.9783, 0.3242, 0.9783, 0.3242, 0.8911, 0.05584, 0.6089, 0.05584, 1.0, 0.5, 1.0, 1.0, 0.8, 1.0, 0.8, 1.0, 0.6, 1.0, 0.6, 0.5, 0.6, 0.5, 0.6, 1.0, 0.4, 1.0, 0.3911, 0.05584, 0.4783, 0.3242, 0.1089, 0.05584, 0.4783, 0.3242, 0.25, 0.49, 0.1089, 0.05584, 0.4, 1.0, 0.2, 1.0, 0.2, 0.5, 0.2, 0.5, 0.2, 1.0, 2.98e-08, 1.0, 0.5217, 0.3242, 0.75, 0.49, 0.9783, 0.3242, 0.9783, 0.3242, 0.8911, 0.05584, 0.5217, 0.3242, 0.0, 0.2, 0.25, 0.2, 0.25, 0.0, 0.25, 0.0, 0.25, 0.2, 0.5, 0.2, 0.0, 0.2, 0.0, 0.375, 0.25, 0.375, 0.25, 0.375, 0.5, 0.375, 0.5, 0.2, 0.0, 0.375, 0.0, 0.5, 0.25, 0.5, 0.25, 0.5, 0.5, 0.5, 0.5, 0.375, 0.0, 0.2, 0.25, 0.2, 0.25, 0.0, 0.25, 0.0, 0.25, 0.2, 0.5, 0.2, 0.0, 0.2, 0.0, 0.375, 0.25, 0.375, 0.25, 0.375, 0.5, 0.375, 0.5, 0.2, 0.0, 0.375, 0.0, 0.5, 0.25, 0.5, 0.25, 0.5, 0.5, 0.5, 0.5, 0.375, 0.0, 0.2, 0.25, 0.2, 0.25, 0.0, 0.25, 0.0, 0.25, 0.2, 0.5, 0.2, 0.0, 0.2, 0.0, 0.375, 0.25, 0.375, 0.25, 0.375, 0.5, 0.375, 0.5, 0.2, 0.0, 0.375, 0.0, 0.5, 0.25, 0.5, 0.25, 0.5, 0.5, 0.5, 0.5, 0.375, 1.0, 1.0, 0.8, 1.0, 0.8, 0.5, 0.8, 0.5, 0.8, 1.0, 0.6, 1.0, 0.6, 1.0, 0.4, 1.0, 0.4, 0.5, 0.3911, 0.05584, 0.4783, 0.3242, 0.1089, 0.05584, 0.4783, 0.3242, 0.25, 0.49, 0.1089, 0.05584, 0.4, 1.0, 0.2, 1.0, 0.2, 0.5, 0.2, 0.5, 0.2, 1.0, 2.98e-08, 1.0, 0.5217, 0.3242, 0.75, 0.49, 0.9783, 0.3242, 0.9783, 0.3242, 0.8911, 0.05584, 0.5217, 0.3242, 1.0, 1.0, 0.8, 1.0, 0.8, 0.5, 0.8, 0.5, 0.8, 1.0, 0.6, 1.0, 0.6, 0.5, 0.6, 1.0, 0.4, 1.0, 0.3911, 0.05584, 0.4783, 0.3242, 0.25, 0.49, 0.25, 0.49, 0.02175, 0.3242, 0.3911, 0.05584, 0.4, 1.0, 0.2, 1.0, 0.2, 0.5, 0.2, 1.0, 2.98e-08, 1.0, 2.98e-08, 0.5, 0.5217, 0.3242, 0.75, 0.49, 0.6089, 0.05584, 0.75, 0.49, 0.9783, 0.3242, 0.6089, 0.05584, 0.5, 0.2, 0.75, 0.2, 0.75, 0.0, 0.75, 0.0, 0.75, 0.2, 1.0, 0.2, 0.5, 0.2, 0.5, 0.375, 0.75, 0.375, 0.75, 0.375, 1.0, 0.375, 1.0, 0.2, 0.5, 0.375, 0.5, 0.5, 0.75, 0.5, 0.75, 0.5, 1.0, 0.5, 1.0, 0.375, 0.5, 0.2, 0.75, 0.2, 0.75, 0.0, 0.75, 0.0, 0.75, 0.2, 1.0, 0.2, 0.5, 0.2, 0.5, 0.375, 0.75, 0.375, 0.75, 0.375, 1.0, 0.375, 1.0, 0.2, 0.5, 0.375, 0.5, 0.5, 0.75, 0.5, 0.75, 0.5, 1.0, 0.5, 1.0, 0.375, 0.5, 0.2, 0.75, 0.2, 0.75, 0.0, 0.75, 0.0, 0.75, 0.2, 1.0, 0.2, 0.5, 0.2, 0.5, 0.375, 0.75, 0.375, 0.75, 0.375, 1.0, 0.375, 1.0, 0.2, 0.5, 0.375, 0.5, 0.5, 0.75, 0.5, 0.75, 0.5, 1.0, 0.5, 1.0, 0.375, 1.0, 0.5, 1.0, 1.0, 0.8, 1.0, 0.8, 1.0, 0.6, 1.0, 0.6, 0.5, 0.6, 0.5, 0.6, 1.0, 0.4, 1.0, 0.3911, 0.05584, 0.4783, 0.3242, 0.25, 0.49, 0.25, 0.49, 0.02175, 0.3242, 0.3911, 0.05584, 0.4, 1.0, 0.2, 1.0, 0.2, 0.5, 0.2, 1.0, 2.98e-08, 1.0, 2.98e-08, 0.5, 0.5217, 0.3242, 0.75, 0.49, 0.9783, 0.3242, 0.9783, 0.3242, 0.8911, 0.05584, 0.5217, 0.3242, 1.0, 0.5, 1.0, 1.0, 0.8, 1.0, 0.8, 1.0, 0.6, 1.0, 0.6, 0.5, 0.6, 1.0, 0.4, 1.0, 0.4, 0.5, 0.3911, 0.05584, 0.4783, 0.3242, 0.25, 0.49, 0.25, 0.49, 0.02175, 0.3242, 0.3911, 0.05584, 0.4, 1.0, 0.2, 1.0, 0.2, 0.5, 0.2, 1.0, 2.98e-08, 1.0, 2.98e-08, 0.5, 0.5217, 0.3242, 0.75, 0.49, 0.6089, 0.05584, 0.75, 0.49, 0.9783, 0.3242, 0.6089, 0.05584, 0.0, 0.7, 0.25, 0.7, 0.25, 0.5, 0.25, 0.5, 0.25, 0.7, 0.5, 0.7, 0.0, 0.7, 0.0, 0.875, 0.25, 0.875, 0.25, 0.875, 0.5, 0.875, 0.5, 0.7, 0.0, 0.875, 0.0, 1.0, 0.25, 1.0, 0.25, 1.0, 0.5, 1.0, 0.5, 0.875, 0.0, 0.7, 0.25, 0.7, 0.25, 0.5, 0.25, 0.5, 0.25, 0.7, 0.5, 0.7, 0.0, 0.7, 0.0, 0.875, 0.25, 0.875, 0.25, 0.875, 0.5, 0.875, 0.5, 0.7, 0.0, 0.875, 0.0, 1.0, 0.25, 1.0, 0.25, 1.0, 0.5, 1.0, 0.5, 0.875, 0.0, 0.7, 0.25, 0.7, 0.25, 0.5, 0.25, 0.5, 0.25, 0.7, 0.5, 0.7, 0.0, 0.7, 0.0, 0.875, 0.25, 0.875, 0.25, 0.875, 0.5, 0.875, 0.5, 0.7, 0.0, 0.875, 0.0, 1.0, 0.25, 1.0, 0.25, 1.0, 0.5, 1.0, 0.5, 0.875, 1.0, 0.5, 1.0, 1.0, 0.8, 1.0, 0.8, 1.0, 0.6, 1.0, 0.6, 0.5, 0.6, 0.5, 0.6, 1.0, 0.4, 1.0, 0.3911, 0.05584, 0.4783, 0.3242, 0.1089, 0.05584, 0.4783, 0.3242, 0.25, 0.49, 0.1089, 0.05584, 0.4, 0.5, 0.4, 1.0, 0.2, 1.0, 0.2, 1.0, 2.98e-08, 1.0, 2.98e-08, 0.5, 0.5217, 0.3242, 0.75, 0.49, 0.9783, 0.3242, 0.9783, 0.3242, 0.8911, 0.05584, 0.6089, 0.05584, 1.0, 0.5, 1.0, 1.0, 0.8, 1.0, 0.8, 0.5, 0.8, 1.0, 0.6, 1.0, 0.6, 1.0, 0.4, 1.0, 0.4, 0.5, 0.3911, 0.05584, 0.4783, 0.3242, 0.1089, 0.05584, 0.4783, 0.3242, 0.25, 0.49, 0.1089, 0.05584, 0.4, 1.0, 0.2, 1.0, 0.2, 0.5, 0.2, 0.5, 0.2, 1.0, 2.98e-08, 1.0, 0.5217, 0.3242, 0.75, 0.49, 0.9783, 0.3242, 0.9783, 0.3242, 0.8911, 0.05584, 0.6089, 0.05584, 0.5, 0.7, 0.75, 0.7, 0.75, 0.5, 0.75, 0.5, 0.75, 0.7, 1.0, 0.7, 0.5, 0.7, 0.5, 0.875, 0.75, 0.875, 0.75, 0.875, 1.0, 0.875, 1.0, 0.7, 0.5, 0.875, 0.5, 1.0, 0.75, 1.0, 0.75, 1.0, 1.0, 1.0, 1.0, 0.875, 0.5, 0.7, 0.75, 0.7, 0.75, 0.5, 0.75, 0.5, 0.75, 0.7, 1.0, 0.7, 0.5, 0.7, 0.5, 0.875, 0.75, 0.875, 0.75, 0.875, 1.0, 0.875, 1.0, 0.7, 0.5, 0.875, 0.5, 1.0, 0.75, 1.0, 0.75, 1.0, 1.0, 1.0, 1.0, 0.875, 0.5, 0.7, 0.75, 0.7, 0.75, 0.5, 0.75, 0.5, 0.75, 0.7, 1.0, 0.7, 0.5, 0.7, 0.5, 0.875, 0.75, 0.875, 0.75, 0.875, 1.0, 0.875, 1.0, 0.7, 0.5, 0.875, 0.5, 1.0, 0.75, 1.0, 0.75, 1.0, 1.0, 1.0, 1.0, 0.875, 1.0, 0.5, 1.0, 1.0, 0.8, 1.0, 0.8, 1.0, 0.6, 1.0, 0.6, 0.5, 0.6, 1.0, 0.4, 1.0, 0.4, 0.5, 0.3911, 0.05584, 0.4783, 0.3242, 0.25, 0.49, 0.25, 0.49, 0.02175, 0.3242, 0.1089, 0.05584, 0.4, 1.0, 0.2, 1.0, 0.2, 0.5, 0.2, 1.0, 2.98e-08, 1.0, 2.98e-08, 0.5, 0.5217, 0.3242, 0.75, 0.49, 0.9783, 0.3242, 0.9783, 0.3242, 0.8911, 0.05584, 0.5217, 0.3242, 1.0, 1.0, 0.8, 1.0, 0.8, 0.5, 0.8, 0.5, 0.8, 1.0, 0.6, 1.0, 0.6, 0.5, 0.6, 1.0, 0.4, 1.0, 0.3911, 0.05584, 0.4783, 0.3242, 0.25, 0.49, 0.25, 0.49, 0.02175, 0.3242, 0.3911, 0.05584, 0.4, 1.0, 0.2, 1.0, 0.2, 0.5, 0.2, 1.0, 2.98e-08, 1.0, 2.98e-08, 0.5, 0.5217, 0.3242, 0.75, 0.49, 0.9783, 0.3242, 0.9783, 0.3242, 0.8911, 0.05584, 0.6089, 0.05584, 0.0, 0.2, 0.25, 0.2, 0.25, 0.0, 0.25, 0.0, 0.25, 0.2, 0.5, 0.2, 0.0, 0.2, 0.0, 0.375, 0.25, 0.375, 0.25, 0.375, 0.5, 0.375, 0.5, 0.2, 0.0, 0.375, 0.0, 0.5, 0.25, 0.5, 0.25, 0.5, 0.5, 0.5, 0.5, 0.375, 0.0, 0.2, 0.25, 0.2, 0.25, 0.0, 0.25, 0.0, 0.25, 0.2, 0.5, 0.2, 0.0, 0.2, 0.0, 0.375, 0.25, 0.375, 0.25, 0.375, 0.5, 0.375, 0.5, 0.2, 0.0, 0.375, 0.0, 0.5, 0.25, 0.5, 0.25, 0.5, 0.5, 0.5, 0.5, 0.375, 0.0, 0.2, 0.25, 0.2, 0.25, 0.0, 0.25, 0.0, 0.25, 0.2, 0.5, 0.2, 0.0, 0.2, 0.0, 0.375, 0.25, 0.375, 0.25, 0.375, 0.5, 0.375, 0.5, 0.2, 0.0, 0.375, 0.0, 0.5, 0.25, 0.5, 0.25, 0.5, 0.5, 0.5, 0.5, 0.375, 1.0, 1.0, 0.8, 1.0, 0.8, 0.5, 0.8, 1.0, 0.6, 1.0, 0.6, 0.5, 0.6, 0.5, 0.6, 1.0, 0.4, 1.0, 0.3911, 0.05584, 0.4783, 0.3242, 0.25, 0.49, 0.25, 0.49, 0.02175, 0.3242, 0.1089, 0.05584, 0.4, 1.0, 0.2, 1.0, 0.2, 0.5, 0.2, 0.5, 0.2, 1.0, 2.98e-08, 1.0, 0.5217, 0.3242, 0.75, 0.49, 0.6089, 0.05584, 0.75, 0.49, 0.9783, 0.3242, 0.6089, 0.05584, 1.0, 1.0, 0.8, 1.0, 0.8, 0.5, 0.8, 1.0, 0.6, 1.0, 0.6, 0.5, 0.6, 1.0, 0.4, 1.0, 0.4, 0.5, 0.3911, 0.05584, 0.4783, 0.3242, 0.25, 0.49, 0.25, 0.49, 0.02175, 0.3242, 0.3911, 0.05584, 0.4, 1.0, 0.2, 1.0, 0.2, 0.5, 0.2, 0.5, 0.2, 1.0, 2.98e-08, 1.0, 0.5217, 0.3242, 0.75, 0.49, 0.9783, 0.3242, 0.9783, 0.3242, 0.8911, 0.05584, 0.6089, 0.05584, 0.5, 0.2, 0.75, 0.2, 0.75, 0.0, 0.75, 0.0, 0.75, 0.2, 1.0, 0.2, 0.5, 0.2, 0.5, 0.375, 0.75, 0.375, 0.75, 0.375, 1.0, 0.375, 1.0, 0.2, 0.5, 0.375, 0.5, 0.5, 0.75, 0.5, 0.75, 0.5, 1.0, 0.5, 1.0, 0.375, 0.5, 0.2, 0.75, 0.2, 0.75, 0.0, 0.75, 0.0, 0.75, 0.2, 1.0, 0.2, 0.5, 0.2, 0.5, 0.375, 0.75, 0.375, 0.75, 0.375, 1.0, 0.375, 1.0, 0.2, 0.5, 0.375, 0.5, 0.5, 0.75, 0.5, 0.75, 0.5, 1.0, 0.5, 1.0, 0.375, 0.5, 0.2, 0.75, 0.2, 0.75, 0.0, 0.75, 0.0, 0.75, 0.2, 1.0, 0.2, 0.5, 0.2, 0.5, 0.375, 0.75, 0.375, 0.75, 0.375, 1.0, 0.375, 1.0, 0.2, 0.5, 0.375, 0.5, 0.5, 0.75, 0.5, 0.75, 0.5, 1.0, 0.5, 1.0, 0.375, 1.0, 0.5, 1.0, 1.0, 0.8, 1.0, 0.8, 1.0, 0.6, 1.0, 0.6, 0.5, 0.6, 0.5, 0.6, 1.0, 0.4, 1.0, 0.3911, 0.05584, 0.4783, 0.3242, 0.25, 0.49, 0.25, 0.49, 0.02175, 0.3242, 0.3911, 0.05584, 0.4, 1.0, 0.2, 1.0, 0.2, 0.5, 0.2, 1.0, 2.98e-08, 1.0, 2.98e-08, 0.5, 0.5217, 0.3242, 0.75, 0.49, 0.9783, 0.3242, 0.9783, 0.3242, 0.8911, 0.05584, 0.5217, 0.3242, 1.0, 1.0, 0.8, 1.0, 0.8, 0.5, 0.8, 1.0, 0.6, 1.0, 0.6, 0.5, 0.6, 0.5, 0.6, 1.0, 0.4, 1.0, 0.3911, 0.05584, 0.4783, 0.3242, 0.25, 0.49, 0.25, 0.49, 0.02175, 0.3242, 0.1089, 0.05584, 0.4, 0.5, 0.4, 1.0, 0.2, 1.0, 0.2, 0.5, 0.2, 1.0, 2.98e-08, 1.0, 0.5217, 0.3242, 0.75, 0.49, 0.6089, 0.05584, 0.75, 0.49, 0.9783, 0.3242, 0.6089, 0.05584, 0.0, 0.7, 0.25, 0.7, 0.25, 0.5, 0.25, 0.5, 0.25, 0.7, 0.5, 0.7, 0.0, 0.7, 0.0, 0.875, 0.25, 0.875, 0.25, 0.875, 0.5, 0.875, 0.5, 0.7, 0.0, 0.875, 0.0, 1.0, 0.25, 1.0, 0.25, 1.0, 0.5, 1.0, 0.5, 0.875, 0.0, 0.7, 0.25, 0.7, 0.25, 0.5, 0.25, 0.5, 0.25, 0.7, 0.5, 0.7, 0.0, 0.7, 0.0, 0.875, 0.25, 0.875, 0.25, 0.875, 0.5, 0.875, 0.5, 0.7, 0.0, 0.875, 0.0, 1.0, 0.25, 1.0, 0.25, 1.0, 0.5, 1.0, 0.5, 0.875, 0.0, 0.7, 0.25, 0.7, 0.25, 0.5, 0.25, 0.5, 0.25, 0.7, 0.5, 0.7, 0.0, 0.7, 0.0, 0.875, 0.25, 0.875, 0.25, 0.875, 0.5, 0.875, 0.5, 0.7, 0.0, 0.875, 0.0, 1.0, 0.25, 1.0, 0.25, 1.0, 0.5, 1.0, 0.5, 0.875])
me_cone_517.materials.append(mat_charcoal_bark)
me_cone_517.materials.append(mat_foliage___thorn_leaves)
me_cone_517.update()

# ---- objects
ob_ash_bramble = bpy.data.objects.new('ash-bramble', me_cone_517)

# ---- transforms, parenting, visibility, modifiers, constraints
ob_ash_bramble.location = (0.0, 0.0, 0.0)

# ---- collection membership
col_collection.objects.link(ob_ash_bramble)

# ---- scene / render settings (as saved in the file)
scene.frame_start = 1; scene.frame_end = 250; scene.frame_set(1)
scene.render.engine = 'BLENDER_EEVEE_NEXT'
scene.render.bake_bias = 0.0
scene.render.bake_samples = 0
scene.render.compositor_device = 'GPU'
scene.eevee.use_volume_custom_range = False
scene.eevee.fast_gi_thickness_near = 0.1
scene.eevee.fast_gi_thickness_far = 0.0
scene.eevee.ray_tracing_options.screen_trace_thickness = 0.1
bpy.context.view_layer.update()

# ---- added for rendering (the .blend has no active camera and no usable light): camera, sun
cam_auto = bpy.data.cameras.new('AutoCamera')
cam_auto.lens = 50.0
cam_auto.sensor_width = 36.0
cam_auto.clip_end = 1000.0
ob_auto_camera = bpy.data.objects.new('AutoCamera', cam_auto)
scene.collection.objects.link(ob_auto_camera)
ob_auto_camera.location = (3.91879, -4.60484, 3.54694)
ob_auto_camera.rotation_euler = (1.09748, -7.21219e-08, 0.694738)
scene.camera = ob_auto_camera
light_auto_sun = bpy.data.lights.new('AutoSun', 'SUN')
light_auto_sun.energy = 3.0
light_auto_sun.angle = 0.0523599
ob_auto_sun = bpy.data.objects.new('AutoSun', light_auto_sun)
scene.collection.objects.link(ob_auto_sun)
ob_auto_sun.rotation_euler = (0.872665, 0.174533, 0.523599)
bpy.context.view_layer.update()
